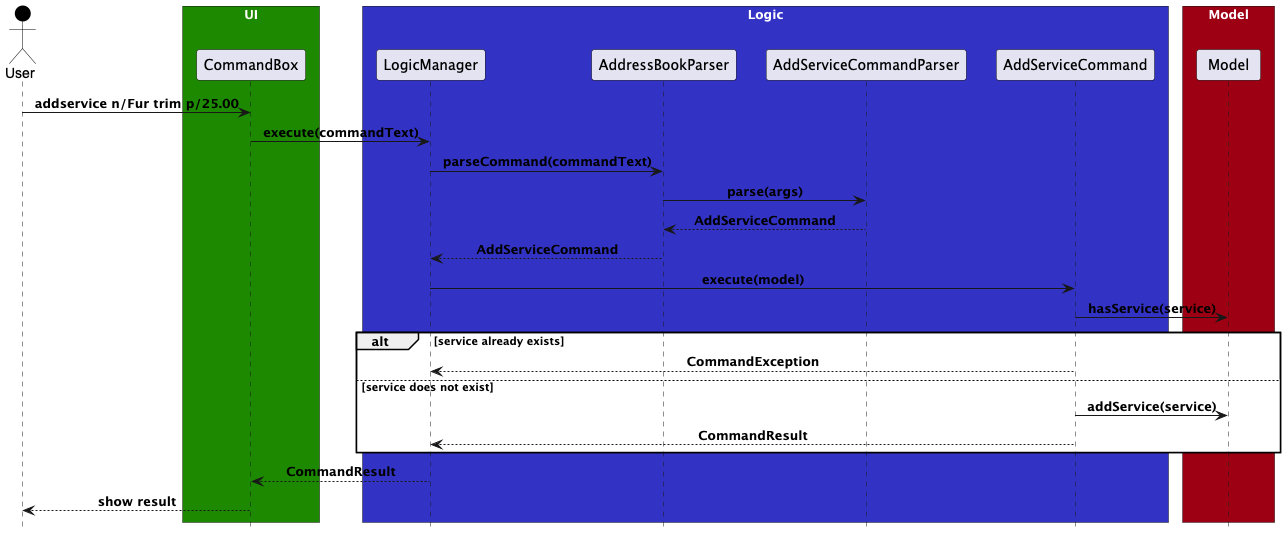

The diagram above was rendered by PlantUML. Its source (embedded in the PNG):
@startuml
!include style.puml

skinparam Participant {
    FontColor #000000
}

actor User USER_COLOR

box "UI" UI_COLOR
participant "CommandBox" as CB
end box

box "Logic" LOGIC_COLOR
participant "LogicManager" as LM
participant "AddressBookParser" as ABP
participant "AddServiceCommandParser" as ASCP
participant "AddServiceCommand" as ASC
end box

box "Model" MODEL_COLOR
participant "Model" as M
end box

User -> CB : addservice n/Fur trim p/25.00
CB -> LM : execute(commandText)

LM -> ABP : parseCommand(commandText)
ABP -> ASCP : parse(args)

ASCP --> ABP : AddServiceCommand
ABP --> LM : AddServiceCommand

LM -> ASC : execute(model)

ASC -> M : hasService(service)
alt service already exists
    ASC --> LM : CommandException
else service does not exist
    ASC -> M : addService(service)
    ASC --> LM : CommandResult
end

LM --> CB : CommandResult
CB --> User : show result

@enduml